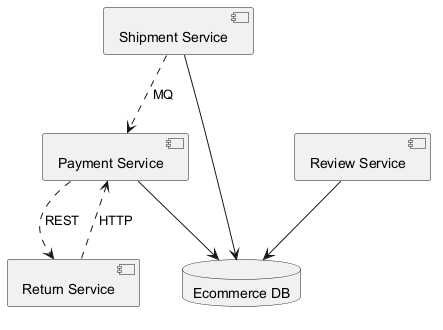

The diagram above was rendered by PlantUML. Its source (embedded in the PNG):
@startuml
skinparam monochrome true
component "Payment Service" as C_PaymentService
component "Return Service" as C_ReturnService
component "Shipment Service" as C_ShipmentService
component "Review Service" as C_ReviewService
database "Ecommerce DB" as DB_ecommerce
C_PaymentService --> DB_ecommerce
C_ShipmentService --> DB_ecommerce
C_ReviewService --> DB_ecommerce
C_PaymentService ..> C_ReturnService : REST
C_ReturnService ..> C_PaymentService : HTTP
C_ShipmentService ..> C_PaymentService : MQ
@enduml